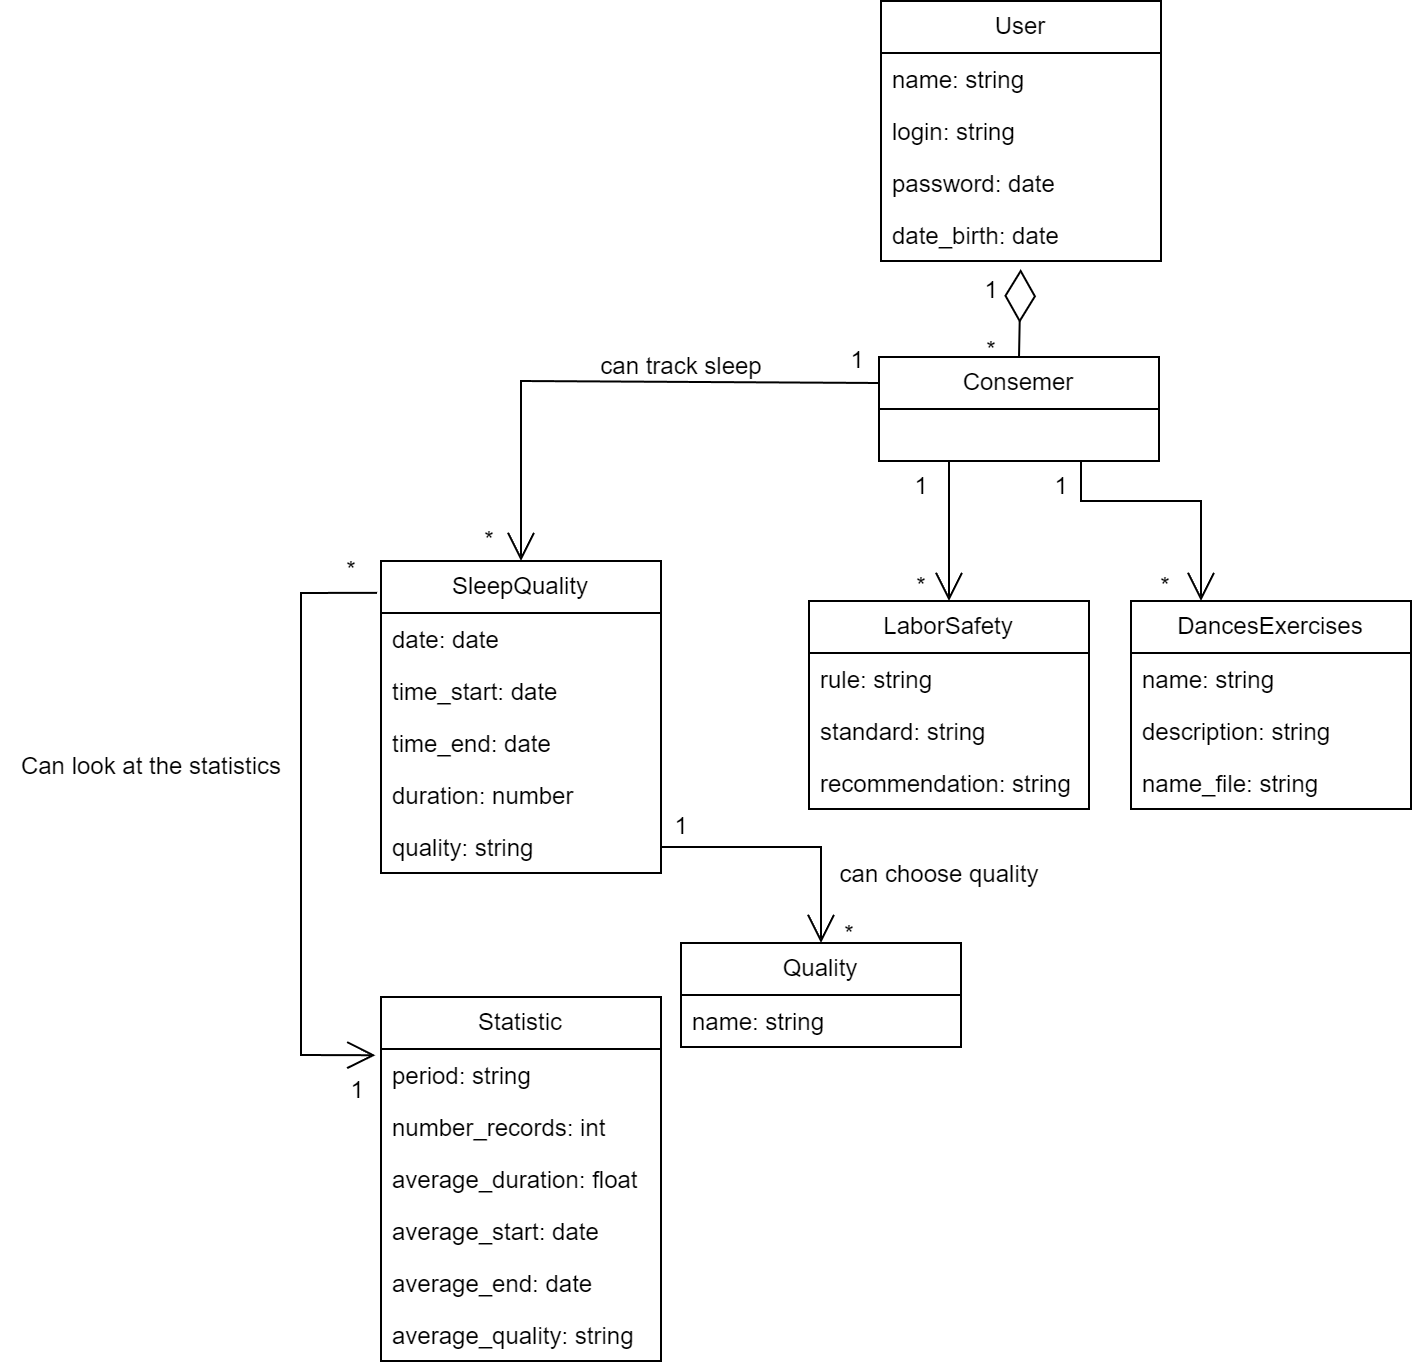

The diagram above was exported from draw.io. Its source (the exported page's mxGraphModel, read from the mxfile embedded in the PNG):
<mxGraphModel dx="2495" dy="918" grid="1" gridSize="10" guides="1" tooltips="1" connect="1" arrows="1" fold="1" page="1" pageScale="1" pageWidth="827" pageHeight="1169" math="0" shadow="0">
  <root>
    <mxCell id="WIyWlLk6GJQsqaUBKTNV-0" />
    <mxCell id="WIyWlLk6GJQsqaUBKTNV-1" parent="WIyWlLk6GJQsqaUBKTNV-0" />
    <mxCell id="GI_rGipOlzHIqCLxT7bI-0" value="User" style="swimlane;fontStyle=0;childLayout=stackLayout;horizontal=1;startSize=26;fillColor=none;horizontalStack=0;resizeParent=1;resizeParentMax=0;resizeLast=0;collapsible=1;marginBottom=0;whiteSpace=wrap;html=1;" parent="WIyWlLk6GJQsqaUBKTNV-1" vertex="1">
      <mxGeometry x="370" y="110" width="140" height="130" as="geometry" />
    </mxCell>
    <mxCell id="GI_rGipOlzHIqCLxT7bI-1" value="name: string" style="text;strokeColor=none;fillColor=none;align=left;verticalAlign=top;spacingLeft=4;spacingRight=4;overflow=hidden;rotatable=0;points=[[0,0.5],[1,0.5]];portConstraint=eastwest;whiteSpace=wrap;html=1;" parent="GI_rGipOlzHIqCLxT7bI-0" vertex="1">
      <mxGeometry y="26" width="140" height="26" as="geometry" />
    </mxCell>
    <mxCell id="GI_rGipOlzHIqCLxT7bI-2" value="login: string" style="text;strokeColor=none;fillColor=none;align=left;verticalAlign=top;spacingLeft=4;spacingRight=4;overflow=hidden;rotatable=0;points=[[0,0.5],[1,0.5]];portConstraint=eastwest;whiteSpace=wrap;html=1;" parent="GI_rGipOlzHIqCLxT7bI-0" vertex="1">
      <mxGeometry y="52" width="140" height="26" as="geometry" />
    </mxCell>
    <mxCell id="GI_rGipOlzHIqCLxT7bI-3" value="password: date" style="text;strokeColor=none;fillColor=none;align=left;verticalAlign=top;spacingLeft=4;spacingRight=4;overflow=hidden;rotatable=0;points=[[0,0.5],[1,0.5]];portConstraint=eastwest;whiteSpace=wrap;html=1;" parent="GI_rGipOlzHIqCLxT7bI-0" vertex="1">
      <mxGeometry y="78" width="140" height="26" as="geometry" />
    </mxCell>
    <mxCell id="GI_rGipOlzHIqCLxT7bI-8" value="date_birth: date" style="text;strokeColor=none;fillColor=none;align=left;verticalAlign=top;spacingLeft=4;spacingRight=4;overflow=hidden;rotatable=0;points=[[0,0.5],[1,0.5]];portConstraint=eastwest;whiteSpace=wrap;html=1;" parent="GI_rGipOlzHIqCLxT7bI-0" vertex="1">
      <mxGeometry y="104" width="140" height="26" as="geometry" />
    </mxCell>
    <mxCell id="GI_rGipOlzHIqCLxT7bI-4" value="Consemer" style="swimlane;fontStyle=0;childLayout=stackLayout;horizontal=1;startSize=26;fillColor=none;horizontalStack=0;resizeParent=1;resizeParentMax=0;resizeLast=0;collapsible=1;marginBottom=0;whiteSpace=wrap;html=1;" parent="WIyWlLk6GJQsqaUBKTNV-1" vertex="1">
      <mxGeometry x="369" y="288" width="140" height="52" as="geometry" />
    </mxCell>
    <mxCell id="GI_rGipOlzHIqCLxT7bI-14" value="SleepQuality" style="swimlane;fontStyle=0;childLayout=stackLayout;horizontal=1;startSize=26;fillColor=none;horizontalStack=0;resizeParent=1;resizeParentMax=0;resizeLast=0;collapsible=1;marginBottom=0;whiteSpace=wrap;html=1;" parent="WIyWlLk6GJQsqaUBKTNV-1" vertex="1">
      <mxGeometry x="120" y="390" width="140" height="156" as="geometry" />
    </mxCell>
    <mxCell id="GI_rGipOlzHIqCLxT7bI-15" value="date: date" style="text;strokeColor=none;fillColor=none;align=left;verticalAlign=top;spacingLeft=4;spacingRight=4;overflow=hidden;rotatable=0;points=[[0,0.5],[1,0.5]];portConstraint=eastwest;whiteSpace=wrap;html=1;" parent="GI_rGipOlzHIqCLxT7bI-14" vertex="1">
      <mxGeometry y="26" width="140" height="26" as="geometry" />
    </mxCell>
    <mxCell id="GI_rGipOlzHIqCLxT7bI-16" value="time_start: date" style="text;strokeColor=none;fillColor=none;align=left;verticalAlign=top;spacingLeft=4;spacingRight=4;overflow=hidden;rotatable=0;points=[[0,0.5],[1,0.5]];portConstraint=eastwest;whiteSpace=wrap;html=1;" parent="GI_rGipOlzHIqCLxT7bI-14" vertex="1">
      <mxGeometry y="52" width="140" height="26" as="geometry" />
    </mxCell>
    <mxCell id="GI_rGipOlzHIqCLxT7bI-18" value="time_end: date" style="text;strokeColor=none;fillColor=none;align=left;verticalAlign=top;spacingLeft=4;spacingRight=4;overflow=hidden;rotatable=0;points=[[0,0.5],[1,0.5]];portConstraint=eastwest;whiteSpace=wrap;html=1;" parent="GI_rGipOlzHIqCLxT7bI-14" vertex="1">
      <mxGeometry y="78" width="140" height="26" as="geometry" />
    </mxCell>
    <mxCell id="GI_rGipOlzHIqCLxT7bI-19" value="duration:&amp;nbsp;number" style="text;strokeColor=none;fillColor=none;align=left;verticalAlign=top;spacingLeft=4;spacingRight=4;overflow=hidden;rotatable=0;points=[[0,0.5],[1,0.5]];portConstraint=eastwest;whiteSpace=wrap;html=1;" parent="GI_rGipOlzHIqCLxT7bI-14" vertex="1">
      <mxGeometry y="104" width="140" height="26" as="geometry" />
    </mxCell>
    <mxCell id="GI_rGipOlzHIqCLxT7bI-17" value="quality: string" style="text;strokeColor=none;fillColor=none;align=left;verticalAlign=top;spacingLeft=4;spacingRight=4;overflow=hidden;rotatable=0;points=[[0,0.5],[1,0.5]];portConstraint=eastwest;whiteSpace=wrap;html=1;" parent="GI_rGipOlzHIqCLxT7bI-14" vertex="1">
      <mxGeometry y="130" width="140" height="26" as="geometry" />
    </mxCell>
    <mxCell id="GI_rGipOlzHIqCLxT7bI-20" value="DancesExercises" style="swimlane;fontStyle=0;childLayout=stackLayout;horizontal=1;startSize=26;fillColor=none;horizontalStack=0;resizeParent=1;resizeParentMax=0;resizeLast=0;collapsible=1;marginBottom=0;whiteSpace=wrap;html=1;" parent="WIyWlLk6GJQsqaUBKTNV-1" vertex="1">
      <mxGeometry x="495" y="410" width="140" height="104" as="geometry" />
    </mxCell>
    <mxCell id="GI_rGipOlzHIqCLxT7bI-21" value="name: string" style="text;strokeColor=none;fillColor=none;align=left;verticalAlign=top;spacingLeft=4;spacingRight=4;overflow=hidden;rotatable=0;points=[[0,0.5],[1,0.5]];portConstraint=eastwest;whiteSpace=wrap;html=1;" parent="GI_rGipOlzHIqCLxT7bI-20" vertex="1">
      <mxGeometry y="26" width="140" height="26" as="geometry" />
    </mxCell>
    <mxCell id="GI_rGipOlzHIqCLxT7bI-22" value="description: string" style="text;strokeColor=none;fillColor=none;align=left;verticalAlign=top;spacingLeft=4;spacingRight=4;overflow=hidden;rotatable=0;points=[[0,0.5],[1,0.5]];portConstraint=eastwest;whiteSpace=wrap;html=1;" parent="GI_rGipOlzHIqCLxT7bI-20" vertex="1">
      <mxGeometry y="52" width="140" height="26" as="geometry" />
    </mxCell>
    <mxCell id="GI_rGipOlzHIqCLxT7bI-23" value="name_file: string" style="text;strokeColor=none;fillColor=none;align=left;verticalAlign=top;spacingLeft=4;spacingRight=4;overflow=hidden;rotatable=0;points=[[0,0.5],[1,0.5]];portConstraint=eastwest;whiteSpace=wrap;html=1;" parent="GI_rGipOlzHIqCLxT7bI-20" vertex="1">
      <mxGeometry y="78" width="140" height="26" as="geometry" />
    </mxCell>
    <mxCell id="GI_rGipOlzHIqCLxT7bI-24" value="LaborSafety" style="swimlane;fontStyle=0;childLayout=stackLayout;horizontal=1;startSize=26;fillColor=none;horizontalStack=0;resizeParent=1;resizeParentMax=0;resizeLast=0;collapsible=1;marginBottom=0;whiteSpace=wrap;html=1;" parent="WIyWlLk6GJQsqaUBKTNV-1" vertex="1">
      <mxGeometry x="334" y="410" width="140" height="104" as="geometry" />
    </mxCell>
    <mxCell id="GI_rGipOlzHIqCLxT7bI-25" value="rule: string" style="text;strokeColor=none;fillColor=none;align=left;verticalAlign=top;spacingLeft=4;spacingRight=4;overflow=hidden;rotatable=0;points=[[0,0.5],[1,0.5]];portConstraint=eastwest;whiteSpace=wrap;html=1;" parent="GI_rGipOlzHIqCLxT7bI-24" vertex="1">
      <mxGeometry y="26" width="140" height="26" as="geometry" />
    </mxCell>
    <mxCell id="GI_rGipOlzHIqCLxT7bI-26" value="standard: string" style="text;strokeColor=none;fillColor=none;align=left;verticalAlign=top;spacingLeft=4;spacingRight=4;overflow=hidden;rotatable=0;points=[[0,0.5],[1,0.5]];portConstraint=eastwest;whiteSpace=wrap;html=1;" parent="GI_rGipOlzHIqCLxT7bI-24" vertex="1">
      <mxGeometry y="52" width="140" height="26" as="geometry" />
    </mxCell>
    <mxCell id="GI_rGipOlzHIqCLxT7bI-27" value="recommendation: string" style="text;strokeColor=none;fillColor=none;align=left;verticalAlign=top;spacingLeft=4;spacingRight=4;overflow=hidden;rotatable=0;points=[[0,0.5],[1,0.5]];portConstraint=eastwest;whiteSpace=wrap;html=1;" parent="GI_rGipOlzHIqCLxT7bI-24" vertex="1">
      <mxGeometry y="78" width="140" height="26" as="geometry" />
    </mxCell>
    <mxCell id="GI_rGipOlzHIqCLxT7bI-29" value="Quality" style="swimlane;fontStyle=0;childLayout=stackLayout;horizontal=1;startSize=26;fillColor=none;horizontalStack=0;resizeParent=1;resizeParentMax=0;resizeLast=0;collapsible=1;marginBottom=0;whiteSpace=wrap;html=1;" parent="WIyWlLk6GJQsqaUBKTNV-1" vertex="1">
      <mxGeometry x="270" y="581" width="140" height="52" as="geometry" />
    </mxCell>
    <mxCell id="GI_rGipOlzHIqCLxT7bI-30" value="name: string" style="text;strokeColor=none;fillColor=none;align=left;verticalAlign=top;spacingLeft=4;spacingRight=4;overflow=hidden;rotatable=0;points=[[0,0.5],[1,0.5]];portConstraint=eastwest;whiteSpace=wrap;html=1;" parent="GI_rGipOlzHIqCLxT7bI-29" vertex="1">
      <mxGeometry y="26" width="140" height="26" as="geometry" />
    </mxCell>
    <mxCell id="GI_rGipOlzHIqCLxT7bI-34" value="" style="endArrow=diamondThin;endFill=0;endSize=24;html=1;rounded=0;entryX=0.499;entryY=1.155;entryDx=0;entryDy=0;entryPerimeter=0;exitX=0.5;exitY=0;exitDx=0;exitDy=0;" parent="WIyWlLk6GJQsqaUBKTNV-1" source="GI_rGipOlzHIqCLxT7bI-4" target="GI_rGipOlzHIqCLxT7bI-8" edge="1">
      <mxGeometry width="160" relative="1" as="geometry">
        <mxPoint x="580" y="290" as="sourcePoint" />
        <mxPoint x="633.6399999999999" y="160.0000000000001" as="targetPoint" />
      </mxGeometry>
    </mxCell>
    <mxCell id="GI_rGipOlzHIqCLxT7bI-36" value="" style="endArrow=open;endFill=1;endSize=12;html=1;rounded=0;exitX=0;exitY=0.25;exitDx=0;exitDy=0;entryX=0.5;entryY=0;entryDx=0;entryDy=0;" parent="WIyWlLk6GJQsqaUBKTNV-1" source="GI_rGipOlzHIqCLxT7bI-4" target="GI_rGipOlzHIqCLxT7bI-14" edge="1">
      <mxGeometry width="160" relative="1" as="geometry">
        <mxPoint x="350" y="390" as="sourcePoint" />
        <mxPoint x="510" y="390" as="targetPoint" />
        <Array as="points">
          <mxPoint x="190" y="300" />
        </Array>
      </mxGeometry>
    </mxCell>
    <mxCell id="GI_rGipOlzHIqCLxT7bI-37" value="" style="endArrow=open;endFill=1;endSize=12;html=1;rounded=0;exitX=1;exitY=0.5;exitDx=0;exitDy=0;entryX=0.5;entryY=0;entryDx=0;entryDy=0;" parent="WIyWlLk6GJQsqaUBKTNV-1" source="GI_rGipOlzHIqCLxT7bI-17" target="GI_rGipOlzHIqCLxT7bI-29" edge="1">
      <mxGeometry width="160" relative="1" as="geometry">
        <mxPoint x="350" y="390" as="sourcePoint" />
        <mxPoint x="510" y="390" as="targetPoint" />
        <Array as="points">
          <mxPoint x="340" y="533" />
        </Array>
      </mxGeometry>
    </mxCell>
    <mxCell id="GI_rGipOlzHIqCLxT7bI-38" value="" style="endArrow=open;endFill=1;endSize=12;html=1;rounded=0;exitX=0.25;exitY=1;exitDx=0;exitDy=0;entryX=0.5;entryY=0;entryDx=0;entryDy=0;" parent="WIyWlLk6GJQsqaUBKTNV-1" source="GI_rGipOlzHIqCLxT7bI-4" target="GI_rGipOlzHIqCLxT7bI-24" edge="1">
      <mxGeometry width="160" relative="1" as="geometry">
        <mxPoint x="350" y="390" as="sourcePoint" />
        <mxPoint x="510" y="390" as="targetPoint" />
      </mxGeometry>
    </mxCell>
    <mxCell id="GI_rGipOlzHIqCLxT7bI-39" value="Statistic" style="swimlane;fontStyle=0;childLayout=stackLayout;horizontal=1;startSize=26;fillColor=none;horizontalStack=0;resizeParent=1;resizeParentMax=0;resizeLast=0;collapsible=1;marginBottom=0;whiteSpace=wrap;html=1;" parent="WIyWlLk6GJQsqaUBKTNV-1" vertex="1">
      <mxGeometry x="120" y="608" width="140" height="182" as="geometry" />
    </mxCell>
    <mxCell id="GI_rGipOlzHIqCLxT7bI-40" value="period:&amp;nbsp;string" style="text;strokeColor=none;fillColor=none;align=left;verticalAlign=top;spacingLeft=4;spacingRight=4;overflow=hidden;rotatable=0;points=[[0,0.5],[1,0.5]];portConstraint=eastwest;whiteSpace=wrap;html=1;" parent="GI_rGipOlzHIqCLxT7bI-39" vertex="1">
      <mxGeometry y="26" width="140" height="26" as="geometry" />
    </mxCell>
    <mxCell id="GI_rGipOlzHIqCLxT7bI-41" value="number_records:&amp;nbsp;int" style="text;strokeColor=none;fillColor=none;align=left;verticalAlign=top;spacingLeft=4;spacingRight=4;overflow=hidden;rotatable=0;points=[[0,0.5],[1,0.5]];portConstraint=eastwest;whiteSpace=wrap;html=1;" parent="GI_rGipOlzHIqCLxT7bI-39" vertex="1">
      <mxGeometry y="52" width="140" height="26" as="geometry" />
    </mxCell>
    <mxCell id="GI_rGipOlzHIqCLxT7bI-47" value="average_duration: float" style="text;strokeColor=none;fillColor=none;align=left;verticalAlign=top;spacingLeft=4;spacingRight=4;overflow=hidden;rotatable=0;points=[[0,0.5],[1,0.5]];portConstraint=eastwest;whiteSpace=wrap;html=1;" parent="GI_rGipOlzHIqCLxT7bI-39" vertex="1">
      <mxGeometry y="78" width="140" height="26" as="geometry" />
    </mxCell>
    <mxCell id="GI_rGipOlzHIqCLxT7bI-48" value="average_start: date" style="text;strokeColor=none;fillColor=none;align=left;verticalAlign=top;spacingLeft=4;spacingRight=4;overflow=hidden;rotatable=0;points=[[0,0.5],[1,0.5]];portConstraint=eastwest;whiteSpace=wrap;html=1;" parent="GI_rGipOlzHIqCLxT7bI-39" vertex="1">
      <mxGeometry y="104" width="140" height="26" as="geometry" />
    </mxCell>
    <mxCell id="GI_rGipOlzHIqCLxT7bI-49" value="average_end: date" style="text;strokeColor=none;fillColor=none;align=left;verticalAlign=top;spacingLeft=4;spacingRight=4;overflow=hidden;rotatable=0;points=[[0,0.5],[1,0.5]];portConstraint=eastwest;whiteSpace=wrap;html=1;" parent="GI_rGipOlzHIqCLxT7bI-39" vertex="1">
      <mxGeometry y="130" width="140" height="26" as="geometry" />
    </mxCell>
    <mxCell id="GI_rGipOlzHIqCLxT7bI-42" value="average_quality: string" style="text;strokeColor=none;fillColor=none;align=left;verticalAlign=top;spacingLeft=4;spacingRight=4;overflow=hidden;rotatable=0;points=[[0,0.5],[1,0.5]];portConstraint=eastwest;whiteSpace=wrap;html=1;" parent="GI_rGipOlzHIqCLxT7bI-39" vertex="1">
      <mxGeometry y="156" width="140" height="26" as="geometry" />
    </mxCell>
    <mxCell id="GI_rGipOlzHIqCLxT7bI-44" value="" style="endArrow=open;endFill=1;endSize=12;html=1;rounded=0;exitX=-0.014;exitY=0.102;exitDx=0;exitDy=0;exitPerimeter=0;entryX=-0.02;entryY=0.16;entryDx=0;entryDy=0;entryPerimeter=0;" parent="WIyWlLk6GJQsqaUBKTNV-1" source="GI_rGipOlzHIqCLxT7bI-14" target="GI_rGipOlzHIqCLxT7bI-39" edge="1">
      <mxGeometry width="160" relative="1" as="geometry">
        <mxPoint x="230" y="390" as="sourcePoint" />
        <mxPoint x="390" y="390" as="targetPoint" />
        <Array as="points">
          <mxPoint x="80" y="406" />
          <mxPoint x="80" y="637" />
        </Array>
      </mxGeometry>
    </mxCell>
    <mxCell id="GI_rGipOlzHIqCLxT7bI-46" value="" style="endArrow=open;endFill=1;endSize=12;html=1;rounded=0;entryX=0.25;entryY=0;entryDx=0;entryDy=0;" parent="WIyWlLk6GJQsqaUBKTNV-1" target="GI_rGipOlzHIqCLxT7bI-20" edge="1">
      <mxGeometry width="160" relative="1" as="geometry">
        <mxPoint x="470" y="340" as="sourcePoint" />
        <mxPoint x="490" y="400" as="targetPoint" />
        <Array as="points">
          <mxPoint x="470" y="360" />
          <mxPoint x="530" y="360" />
        </Array>
      </mxGeometry>
    </mxCell>
    <mxCell id="GI_rGipOlzHIqCLxT7bI-50" value="*" style="text;html=1;align=center;verticalAlign=middle;resizable=0;points=[];autosize=1;strokeColor=none;fillColor=none;" parent="WIyWlLk6GJQsqaUBKTNV-1" vertex="1">
      <mxGeometry x="410" y="270" width="30" height="30" as="geometry" />
    </mxCell>
    <mxCell id="GI_rGipOlzHIqCLxT7bI-51" value="1" style="text;html=1;align=center;verticalAlign=middle;resizable=0;points=[];autosize=1;strokeColor=none;fillColor=none;" parent="WIyWlLk6GJQsqaUBKTNV-1" vertex="1">
      <mxGeometry x="410" y="240" width="30" height="30" as="geometry" />
    </mxCell>
    <mxCell id="GI_rGipOlzHIqCLxT7bI-52" value="1" style="text;html=1;align=center;verticalAlign=middle;resizable=0;points=[];autosize=1;strokeColor=none;fillColor=none;" parent="WIyWlLk6GJQsqaUBKTNV-1" vertex="1">
      <mxGeometry x="445" y="338" width="30" height="30" as="geometry" />
    </mxCell>
    <mxCell id="GI_rGipOlzHIqCLxT7bI-53" value="*" style="text;html=1;align=center;verticalAlign=middle;resizable=0;points=[];autosize=1;strokeColor=none;fillColor=none;" parent="WIyWlLk6GJQsqaUBKTNV-1" vertex="1">
      <mxGeometry x="497" y="388" width="30" height="30" as="geometry" />
    </mxCell>
    <mxCell id="GI_rGipOlzHIqCLxT7bI-54" value="1" style="text;html=1;align=center;verticalAlign=middle;resizable=0;points=[];autosize=1;strokeColor=none;fillColor=none;" parent="WIyWlLk6GJQsqaUBKTNV-1" vertex="1">
      <mxGeometry x="375" y="338" width="30" height="30" as="geometry" />
    </mxCell>
    <mxCell id="GI_rGipOlzHIqCLxT7bI-55" value="*" style="text;html=1;align=center;verticalAlign=middle;resizable=0;points=[];autosize=1;strokeColor=none;fillColor=none;" parent="WIyWlLk6GJQsqaUBKTNV-1" vertex="1">
      <mxGeometry x="375" y="388" width="30" height="30" as="geometry" />
    </mxCell>
    <mxCell id="GI_rGipOlzHIqCLxT7bI-56" value="*" style="text;html=1;align=center;verticalAlign=middle;resizable=0;points=[];autosize=1;strokeColor=none;fillColor=none;" parent="WIyWlLk6GJQsqaUBKTNV-1" vertex="1">
      <mxGeometry x="339" y="562" width="30" height="30" as="geometry" />
    </mxCell>
    <mxCell id="GI_rGipOlzHIqCLxT7bI-57" value="1" style="text;html=1;align=center;verticalAlign=middle;resizable=0;points=[];autosize=1;strokeColor=none;fillColor=none;" parent="WIyWlLk6GJQsqaUBKTNV-1" vertex="1">
      <mxGeometry x="255" y="508" width="30" height="30" as="geometry" />
    </mxCell>
    <mxCell id="GI_rGipOlzHIqCLxT7bI-58" value="1" style="text;html=1;align=center;verticalAlign=middle;resizable=0;points=[];autosize=1;strokeColor=none;fillColor=none;" parent="WIyWlLk6GJQsqaUBKTNV-1" vertex="1">
      <mxGeometry x="343" y="275" width="30" height="30" as="geometry" />
    </mxCell>
    <mxCell id="GI_rGipOlzHIqCLxT7bI-59" value="*" style="text;html=1;align=center;verticalAlign=middle;resizable=0;points=[];autosize=1;strokeColor=none;fillColor=none;" parent="WIyWlLk6GJQsqaUBKTNV-1" vertex="1">
      <mxGeometry x="159" y="365" width="30" height="30" as="geometry" />
    </mxCell>
    <mxCell id="GI_rGipOlzHIqCLxT7bI-60" value="*" style="text;html=1;align=center;verticalAlign=middle;resizable=0;points=[];autosize=1;strokeColor=none;fillColor=none;" parent="WIyWlLk6GJQsqaUBKTNV-1" vertex="1">
      <mxGeometry x="90" y="380" width="30" height="30" as="geometry" />
    </mxCell>
    <mxCell id="GI_rGipOlzHIqCLxT7bI-61" value="1" style="text;html=1;align=center;verticalAlign=middle;resizable=0;points=[];autosize=1;strokeColor=none;fillColor=none;" parent="WIyWlLk6GJQsqaUBKTNV-1" vertex="1">
      <mxGeometry x="93" y="640" width="30" height="30" as="geometry" />
    </mxCell>
    <mxCell id="GI_rGipOlzHIqCLxT7bI-62" value="can track sleep" style="text;html=1;align=center;verticalAlign=middle;resizable=0;points=[];autosize=1;strokeColor=none;fillColor=none;" parent="WIyWlLk6GJQsqaUBKTNV-1" vertex="1">
      <mxGeometry x="220" y="278" width="100" height="30" as="geometry" />
    </mxCell>
    <mxCell id="GI_rGipOlzHIqCLxT7bI-63" value="can choose quality" style="text;html=1;align=center;verticalAlign=middle;resizable=0;points=[];autosize=1;strokeColor=none;fillColor=none;" parent="WIyWlLk6GJQsqaUBKTNV-1" vertex="1">
      <mxGeometry x="339" y="532" width="120" height="30" as="geometry" />
    </mxCell>
    <mxCell id="GI_rGipOlzHIqCLxT7bI-66" value="Can look at the statistics" style="text;html=1;align=center;verticalAlign=middle;resizable=0;points=[];autosize=1;strokeColor=none;fillColor=none;" parent="WIyWlLk6GJQsqaUBKTNV-1" vertex="1">
      <mxGeometry x="-70" y="478" width="150" height="30" as="geometry" />
    </mxCell>
  </root>
</mxGraphModel>